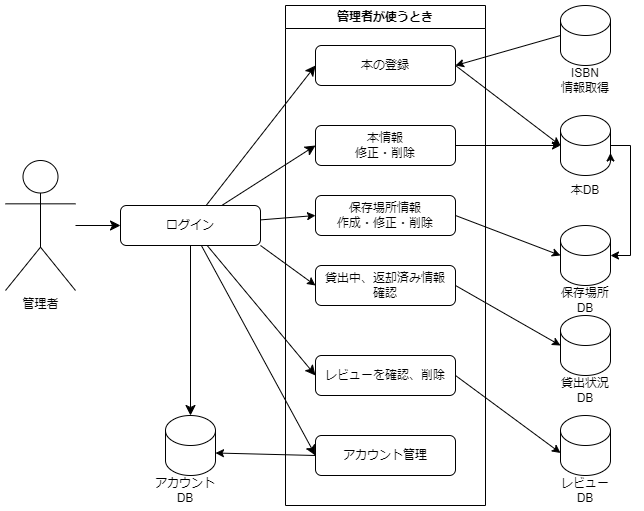

The diagram above was exported from draw.io. Its source (the exported page's mxGraphModel, read from the mxfile embedded in the PNG):
<mxGraphModel dx="1450" dy="957" grid="1" gridSize="10" guides="1" tooltips="1" connect="1" arrows="1" fold="1" page="0" pageScale="1" pageWidth="827" pageHeight="1169" math="0" shadow="0">
  <root>
    <mxCell id="0" />
    <mxCell id="1" parent="0" />
    <mxCell id="WsmDQr7EJoojFTSMpFUx-4" value="管理者が使うとき" style="swimlane;whiteSpace=wrap;html=1;" parent="1" vertex="1">
      <mxGeometry x="-70" y="-330" width="200" height="500" as="geometry" />
    </mxCell>
    <mxCell id="WsmDQr7EJoojFTSMpFUx-85" value="本の登録" style="rounded=1;whiteSpace=wrap;html=1;" parent="WsmDQr7EJoojFTSMpFUx-4" vertex="1">
      <mxGeometry x="30" y="40" width="140" height="40" as="geometry" />
    </mxCell>
    <mxCell id="WsmDQr7EJoojFTSMpFUx-86" value="本情報&lt;br&gt;修正・削除" style="rounded=1;whiteSpace=wrap;html=1;" parent="WsmDQr7EJoojFTSMpFUx-4" vertex="1">
      <mxGeometry x="30" y="120" width="140" height="40" as="geometry" />
    </mxCell>
    <mxCell id="WsmDQr7EJoojFTSMpFUx-91" value="レビューを確認、削除" style="rounded=1;whiteSpace=wrap;html=1;" parent="WsmDQr7EJoojFTSMpFUx-4" vertex="1">
      <mxGeometry x="30" y="350" width="140" height="40" as="geometry" />
    </mxCell>
    <mxCell id="WsmDQr7EJoojFTSMpFUx-92" value="アカウント管理" style="rounded=1;whiteSpace=wrap;html=1;" parent="WsmDQr7EJoojFTSMpFUx-4" vertex="1">
      <mxGeometry x="30" y="430" width="140" height="40" as="geometry" />
    </mxCell>
    <mxCell id="daJuks-J4pZ_XwtdLrDr-1" value="保存場所情報&lt;br&gt;作成・修正・削除" style="rounded=1;whiteSpace=wrap;html=1;" parent="WsmDQr7EJoojFTSMpFUx-4" vertex="1">
      <mxGeometry x="30" y="190" width="140" height="40" as="geometry" />
    </mxCell>
    <mxCell id="o_lPuwv98c5c1Q31a1sG-1" value="&lt;div&gt;貸出中、返却済み情報&lt;/div&gt;&lt;div&gt;確認&lt;/div&gt;" style="rounded=1;whiteSpace=wrap;html=1;" parent="WsmDQr7EJoojFTSMpFUx-4" vertex="1">
      <mxGeometry x="30" y="260" width="140" height="40" as="geometry" />
    </mxCell>
    <mxCell id="WsmDQr7EJoojFTSMpFUx-84" style="edgeStyle=none;curved=1;rounded=0;orthogonalLoop=1;jettySize=auto;html=1;entryX=0;entryY=0.5;entryDx=0;entryDy=0;fontSize=12;startSize=8;endSize=8;" parent="1" source="WsmDQr7EJoojFTSMpFUx-11" target="WsmDQr7EJoojFTSMpFUx-82" edge="1">
      <mxGeometry relative="1" as="geometry" />
    </mxCell>
    <mxCell id="WsmDQr7EJoojFTSMpFUx-11" value="管理者" style="shape=umlActor;verticalLabelPosition=bottom;verticalAlign=top;html=1;outlineConnect=0;" parent="1" vertex="1">
      <mxGeometry x="-350" y="-175" width="70" height="130" as="geometry" />
    </mxCell>
    <mxCell id="WsmDQr7EJoojFTSMpFUx-110" style="edgeStyle=none;curved=1;rounded=0;orthogonalLoop=1;jettySize=auto;html=1;entryX=0;entryY=0.5;entryDx=0;entryDy=0;fontSize=12;startSize=8;endSize=8;" parent="1" source="WsmDQr7EJoojFTSMpFUx-82" target="WsmDQr7EJoojFTSMpFUx-85" edge="1">
      <mxGeometry relative="1" as="geometry" />
    </mxCell>
    <mxCell id="WsmDQr7EJoojFTSMpFUx-111" style="edgeStyle=none;curved=1;rounded=0;orthogonalLoop=1;jettySize=auto;html=1;entryX=0;entryY=0.5;entryDx=0;entryDy=0;fontSize=12;startSize=8;endSize=8;" parent="1" source="WsmDQr7EJoojFTSMpFUx-82" target="WsmDQr7EJoojFTSMpFUx-86" edge="1">
      <mxGeometry relative="1" as="geometry" />
    </mxCell>
    <mxCell id="WsmDQr7EJoojFTSMpFUx-112" style="edgeStyle=none;curved=1;rounded=0;orthogonalLoop=1;jettySize=auto;html=1;entryX=0;entryY=0.5;entryDx=0;entryDy=0;fontSize=12;startSize=8;endSize=8;" parent="1" source="WsmDQr7EJoojFTSMpFUx-82" target="WsmDQr7EJoojFTSMpFUx-91" edge="1">
      <mxGeometry relative="1" as="geometry" />
    </mxCell>
    <mxCell id="WsmDQr7EJoojFTSMpFUx-113" style="edgeStyle=none;curved=1;rounded=0;orthogonalLoop=1;jettySize=auto;html=1;entryX=0;entryY=0.5;entryDx=0;entryDy=0;fontSize=12;startSize=8;endSize=8;" parent="1" source="WsmDQr7EJoojFTSMpFUx-82" target="WsmDQr7EJoojFTSMpFUx-92" edge="1">
      <mxGeometry relative="1" as="geometry" />
    </mxCell>
    <mxCell id="hLV5SZXu5-SEUlv4SvU7-2" style="rounded=0;orthogonalLoop=1;jettySize=auto;html=1;entryX=0;entryY=0.5;entryDx=0;entryDy=0;" parent="1" source="WsmDQr7EJoojFTSMpFUx-82" target="daJuks-J4pZ_XwtdLrDr-1" edge="1">
      <mxGeometry relative="1" as="geometry" />
    </mxCell>
    <mxCell id="lODeoPfndHl54wS_J93M-2" style="rounded=0;orthogonalLoop=1;jettySize=auto;html=1;exitX=1;exitY=1;exitDx=0;exitDy=0;entryX=0;entryY=0.5;entryDx=0;entryDy=0;" parent="1" source="WsmDQr7EJoojFTSMpFUx-82" target="o_lPuwv98c5c1Q31a1sG-1" edge="1">
      <mxGeometry relative="1" as="geometry" />
    </mxCell>
    <mxCell id="WsmDQr7EJoojFTSMpFUx-82" value="ログイン" style="rounded=1;whiteSpace=wrap;html=1;" parent="1" vertex="1">
      <mxGeometry x="-235" y="-130" width="140" height="40" as="geometry" />
    </mxCell>
    <mxCell id="WsmDQr7EJoojFTSMpFUx-93" value="" style="group;fontSize=12;" parent="1" connectable="0" vertex="1">
      <mxGeometry x="200" y="-220" width="60" height="90" as="geometry" />
    </mxCell>
    <mxCell id="WsmDQr7EJoojFTSMpFUx-94" value="" style="shape=cylinder3;whiteSpace=wrap;html=1;boundedLbl=1;backgroundOutline=1;size=15;" parent="WsmDQr7EJoojFTSMpFUx-93" vertex="1">
      <mxGeometry x="5" width="50" height="60" as="geometry" />
    </mxCell>
    <mxCell id="WsmDQr7EJoojFTSMpFUx-95" value="本DB" style="text;html=1;align=center;verticalAlign=middle;whiteSpace=wrap;rounded=0;fontSize=12;" parent="WsmDQr7EJoojFTSMpFUx-93" vertex="1">
      <mxGeometry y="60" width="60" height="30" as="geometry" />
    </mxCell>
    <mxCell id="FHFvK4OC0NHdGaf2LV42-1" style="edgeStyle=orthogonalEdgeStyle;rounded=0;orthogonalLoop=1;jettySize=auto;html=1;exitX=1;exitY=1;exitDx=0;exitDy=-15;exitPerimeter=0;entryX=1;entryY=0;entryDx=0;entryDy=37.5;entryPerimeter=0;" parent="WsmDQr7EJoojFTSMpFUx-93" source="WsmDQr7EJoojFTSMpFUx-94" target="WsmDQr7EJoojFTSMpFUx-94" edge="1">
      <mxGeometry relative="1" as="geometry" />
    </mxCell>
    <mxCell id="WsmDQr7EJoojFTSMpFUx-96" value="" style="group;fontSize=12;" parent="1" connectable="0" vertex="1">
      <mxGeometry x="200" y="-20" width="60" height="90" as="geometry" />
    </mxCell>
    <mxCell id="WsmDQr7EJoojFTSMpFUx-97" value="" style="shape=cylinder3;whiteSpace=wrap;html=1;boundedLbl=1;backgroundOutline=1;size=15;" parent="WsmDQr7EJoojFTSMpFUx-96" vertex="1">
      <mxGeometry x="5" width="50" height="60" as="geometry" />
    </mxCell>
    <mxCell id="WsmDQr7EJoojFTSMpFUx-98" value="貸出状況DB" style="text;html=1;align=center;verticalAlign=middle;whiteSpace=wrap;rounded=0;fontSize=12;" parent="WsmDQr7EJoojFTSMpFUx-96" vertex="1">
      <mxGeometry y="60" width="60" height="30" as="geometry" />
    </mxCell>
    <mxCell id="WsmDQr7EJoojFTSMpFUx-99" value="" style="group;fontSize=12;" parent="1" connectable="0" vertex="1">
      <mxGeometry x="200" y="80" width="70" height="90" as="geometry" />
    </mxCell>
    <mxCell id="WsmDQr7EJoojFTSMpFUx-100" value="" style="shape=cylinder3;whiteSpace=wrap;html=1;boundedLbl=1;backgroundOutline=1;size=15;" parent="WsmDQr7EJoojFTSMpFUx-99" vertex="1">
      <mxGeometry x="5" width="50" height="60" as="geometry" />
    </mxCell>
    <mxCell id="WsmDQr7EJoojFTSMpFUx-101" value="レビューDB" style="text;html=1;align=center;verticalAlign=middle;whiteSpace=wrap;rounded=0;fontSize=12;" parent="WsmDQr7EJoojFTSMpFUx-99" vertex="1">
      <mxGeometry y="60" width="60" height="30" as="geometry" />
    </mxCell>
    <mxCell id="WsmDQr7EJoojFTSMpFUx-102" value="" style="group" parent="1" connectable="0" vertex="1">
      <mxGeometry x="-200" y="80" width="70" height="90" as="geometry" />
    </mxCell>
    <mxCell id="WsmDQr7EJoojFTSMpFUx-103" value="" style="shape=cylinder3;whiteSpace=wrap;html=1;boundedLbl=1;backgroundOutline=1;size=15;" parent="WsmDQr7EJoojFTSMpFUx-102" vertex="1">
      <mxGeometry x="10" width="50" height="60" as="geometry" />
    </mxCell>
    <mxCell id="WsmDQr7EJoojFTSMpFUx-104" style="edgeStyle=none;curved=1;rounded=0;orthogonalLoop=1;jettySize=auto;html=1;exitX=0.5;exitY=0;exitDx=0;exitDy=0;fontSize=12;startSize=8;endSize=8;" parent="WsmDQr7EJoojFTSMpFUx-102" source="WsmDQr7EJoojFTSMpFUx-105" target="WsmDQr7EJoojFTSMpFUx-103" edge="1">
      <mxGeometry relative="1" as="geometry" />
    </mxCell>
    <mxCell id="WsmDQr7EJoojFTSMpFUx-105" value="アカウントDB" style="text;html=1;align=center;verticalAlign=middle;whiteSpace=wrap;rounded=0;fontSize=12;" parent="WsmDQr7EJoojFTSMpFUx-102" vertex="1">
      <mxGeometry x="-5" y="60" width="70" height="30" as="geometry" />
    </mxCell>
    <mxCell id="WsmDQr7EJoojFTSMpFUx-108" style="edgeStyle=none;curved=1;rounded=0;orthogonalLoop=1;jettySize=auto;html=1;entryX=0.5;entryY=0;entryDx=0;entryDy=0;entryPerimeter=0;fontSize=12;startSize=8;endSize=8;" parent="1" source="WsmDQr7EJoojFTSMpFUx-82" target="WsmDQr7EJoojFTSMpFUx-103" edge="1">
      <mxGeometry relative="1" as="geometry" />
    </mxCell>
    <mxCell id="0nCANk4YjcVdqvMTwKiU-9" style="rounded=0;orthogonalLoop=1;jettySize=auto;html=1;exitX=1;exitY=0.5;exitDx=0;exitDy=0;entryX=0;entryY=0.5;entryDx=0;entryDy=0;entryPerimeter=0;" parent="1" source="WsmDQr7EJoojFTSMpFUx-85" target="WsmDQr7EJoojFTSMpFUx-94" edge="1">
      <mxGeometry relative="1" as="geometry">
        <mxPoint x="200" y="-230" as="targetPoint" />
      </mxGeometry>
    </mxCell>
    <mxCell id="VZxdwNH99oVvCjFc7Rjw-1" value="" style="group;fontSize=12;" parent="1" connectable="0" vertex="1">
      <mxGeometry x="200" y="-330" width="60" height="90" as="geometry" />
    </mxCell>
    <mxCell id="VZxdwNH99oVvCjFc7Rjw-2" value="" style="shape=cylinder3;whiteSpace=wrap;html=1;boundedLbl=1;backgroundOutline=1;size=15;" parent="VZxdwNH99oVvCjFc7Rjw-1" vertex="1">
      <mxGeometry x="5" width="50" height="60" as="geometry" />
    </mxCell>
    <mxCell id="VZxdwNH99oVvCjFc7Rjw-3" value="ISBN&lt;div&gt;情報取得&lt;/div&gt;" style="text;html=1;align=center;verticalAlign=middle;whiteSpace=wrap;rounded=0;fontSize=12;" parent="VZxdwNH99oVvCjFc7Rjw-1" vertex="1">
      <mxGeometry y="60" width="60" height="30" as="geometry" />
    </mxCell>
    <mxCell id="VZxdwNH99oVvCjFc7Rjw-4" style="rounded=0;orthogonalLoop=1;jettySize=auto;html=1;exitX=0;exitY=0.5;exitDx=0;exitDy=0;exitPerimeter=0;entryX=1;entryY=0.5;entryDx=0;entryDy=0;" parent="1" source="VZxdwNH99oVvCjFc7Rjw-2" target="WsmDQr7EJoojFTSMpFUx-85" edge="1">
      <mxGeometry relative="1" as="geometry" />
    </mxCell>
    <mxCell id="q7iLhWqorz6G0YGBlRh6-1" value="" style="group;fontSize=12;" parent="1" connectable="0" vertex="1">
      <mxGeometry x="200" y="-110" width="60" height="90" as="geometry" />
    </mxCell>
    <mxCell id="q7iLhWqorz6G0YGBlRh6-2" value="" style="shape=cylinder3;whiteSpace=wrap;html=1;boundedLbl=1;backgroundOutline=1;size=15;" parent="q7iLhWqorz6G0YGBlRh6-1" vertex="1">
      <mxGeometry x="5" width="50" height="60" as="geometry" />
    </mxCell>
    <mxCell id="q7iLhWqorz6G0YGBlRh6-3" value="保存場所DB" style="text;html=1;align=center;verticalAlign=middle;whiteSpace=wrap;rounded=0;fontSize=12;" parent="q7iLhWqorz6G0YGBlRh6-1" vertex="1">
      <mxGeometry y="60" width="60" height="30" as="geometry" />
    </mxCell>
    <mxCell id="q7iLhWqorz6G0YGBlRh6-6" style="edgeStyle=orthogonalEdgeStyle;rounded=0;orthogonalLoop=1;jettySize=auto;html=1;entryX=1;entryY=0.5;entryDx=0;entryDy=0;entryPerimeter=0;exitX=1;exitY=0.5;exitDx=0;exitDy=0;exitPerimeter=0;" parent="1" source="WsmDQr7EJoojFTSMpFUx-94" target="q7iLhWqorz6G0YGBlRh6-2" edge="1">
      <mxGeometry relative="1" as="geometry" />
    </mxCell>
    <mxCell id="q7iLhWqorz6G0YGBlRh6-7" style="rounded=0;orthogonalLoop=1;jettySize=auto;html=1;exitX=1;exitY=0.5;exitDx=0;exitDy=0;entryX=0;entryY=0.5;entryDx=0;entryDy=0;entryPerimeter=0;" parent="1" source="WsmDQr7EJoojFTSMpFUx-86" target="WsmDQr7EJoojFTSMpFUx-94" edge="1">
      <mxGeometry relative="1" as="geometry" />
    </mxCell>
    <mxCell id="fsInnIY3xIppRPhcF8e2-1" style="rounded=0;orthogonalLoop=1;jettySize=auto;html=1;entryX=0;entryY=0;entryDx=0;entryDy=37.5;entryPerimeter=0;exitX=1;exitY=0.5;exitDx=0;exitDy=0;" parent="1" source="WsmDQr7EJoojFTSMpFUx-91" target="WsmDQr7EJoojFTSMpFUx-100" edge="1">
      <mxGeometry relative="1" as="geometry" />
    </mxCell>
    <mxCell id="hLV5SZXu5-SEUlv4SvU7-1" style="rounded=0;orthogonalLoop=1;jettySize=auto;html=1;exitX=1;exitY=0.5;exitDx=0;exitDy=0;entryX=0;entryY=0.5;entryDx=0;entryDy=0;entryPerimeter=0;" parent="1" source="daJuks-J4pZ_XwtdLrDr-1" target="q7iLhWqorz6G0YGBlRh6-2" edge="1">
      <mxGeometry relative="1" as="geometry" />
    </mxCell>
    <mxCell id="lODeoPfndHl54wS_J93M-1" style="rounded=0;orthogonalLoop=1;jettySize=auto;html=1;entryX=0;entryY=0.5;entryDx=0;entryDy=0;entryPerimeter=0;exitX=1;exitY=0.5;exitDx=0;exitDy=0;" parent="1" source="o_lPuwv98c5c1Q31a1sG-1" target="WsmDQr7EJoojFTSMpFUx-97" edge="1">
      <mxGeometry relative="1" as="geometry" />
    </mxCell>
    <mxCell id="FHFvK4OC0NHdGaf2LV42-2" style="rounded=0;orthogonalLoop=1;jettySize=auto;html=1;exitX=0;exitY=0.5;exitDx=0;exitDy=0;entryX=1;entryY=0;entryDx=0;entryDy=37.5;entryPerimeter=0;" parent="1" source="WsmDQr7EJoojFTSMpFUx-92" target="WsmDQr7EJoojFTSMpFUx-103" edge="1">
      <mxGeometry relative="1" as="geometry" />
    </mxCell>
  </root>
</mxGraphModel>